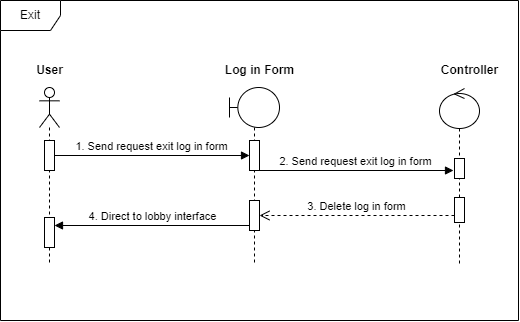

The diagram above was exported from draw.io. Its source (the exported page's mxGraphModel, read from the mxfile embedded in the PNG):
<mxGraphModel dx="2035" dy="1018" grid="1" gridSize="10" guides="1" tooltips="1" connect="1" arrows="1" fold="1" page="1" pageScale="1" pageWidth="850" pageHeight="1100" math="0" shadow="0">
  <root>
    <mxCell id="0" />
    <mxCell id="1" parent="0" />
    <mxCell id="2" value="Exit" style="shape=umlFrame;whiteSpace=wrap;html=1;pointerEvents=0;" vertex="1" parent="1">
      <mxGeometry x="3307" y="20" width="518" height="320" as="geometry" />
    </mxCell>
    <mxCell id="3" value="" style="shape=umlLifeline;perimeter=lifelinePerimeter;whiteSpace=wrap;html=1;container=1;dropTarget=0;collapsible=0;recursiveResize=0;outlineConnect=0;portConstraint=eastwest;newEdgeStyle={&quot;curved&quot;:0,&quot;rounded&quot;:0};participant=umlActor;" vertex="1" parent="1">
      <mxGeometry x="3346" y="107" width="20" height="176" as="geometry" />
    </mxCell>
    <mxCell id="4" value="" style="html=1;points=[[0,0,0,0,5],[0,1,0,0,-5],[1,0,0,0,5],[1,1,0,0,-5]];perimeter=orthogonalPerimeter;outlineConnect=0;targetShapes=umlLifeline;portConstraint=eastwest;newEdgeStyle={&quot;curved&quot;:0,&quot;rounded&quot;:0};" vertex="1" parent="3">
      <mxGeometry x="5" y="130" width="10" height="30" as="geometry" />
    </mxCell>
    <mxCell id="5" value="" style="html=1;points=[[0,0,0,0,5],[0,1,0,0,-5],[1,0,0,0,5],[1,1,0,0,-5]];perimeter=orthogonalPerimeter;outlineConnect=0;targetShapes=umlLifeline;portConstraint=eastwest;newEdgeStyle={&quot;curved&quot;:0,&quot;rounded&quot;:0};" vertex="1" parent="3">
      <mxGeometry x="5" y="53" width="10" height="30" as="geometry" />
    </mxCell>
    <mxCell id="6" value="" style="shape=umlLifeline;perimeter=lifelinePerimeter;whiteSpace=wrap;html=1;container=1;dropTarget=0;collapsible=0;recursiveResize=0;outlineConnect=0;portConstraint=eastwest;newEdgeStyle={&quot;curved&quot;:0,&quot;rounded&quot;:0};participant=umlBoundary;" vertex="1" parent="1">
      <mxGeometry x="3536" y="107" width="50" height="176" as="geometry" />
    </mxCell>
    <mxCell id="7" value="" style="html=1;points=[[0,0,0,0,5],[0,1,0,0,-5],[1,0,0,0,5],[1,1,0,0,-5]];perimeter=orthogonalPerimeter;outlineConnect=0;targetShapes=umlLifeline;portConstraint=eastwest;newEdgeStyle={&quot;curved&quot;:0,&quot;rounded&quot;:0};" vertex="1" parent="6">
      <mxGeometry x="20" y="113" width="10" height="30" as="geometry" />
    </mxCell>
    <mxCell id="8" value="" style="html=1;points=[[0,0,0,0,5],[0,1,0,0,-5],[1,0,0,0,5],[1,1,0,0,-5]];perimeter=orthogonalPerimeter;outlineConnect=0;targetShapes=umlLifeline;portConstraint=eastwest;newEdgeStyle={&quot;curved&quot;:0,&quot;rounded&quot;:0};" vertex="1" parent="6">
      <mxGeometry x="20" y="53" width="10" height="30" as="geometry" />
    </mxCell>
    <mxCell id="9" value="" style="shape=umlLifeline;perimeter=lifelinePerimeter;whiteSpace=wrap;html=1;container=1;dropTarget=0;collapsible=0;recursiveResize=0;outlineConnect=0;portConstraint=eastwest;newEdgeStyle={&quot;curved&quot;:0,&quot;rounded&quot;:0};participant=umlControl;" vertex="1" parent="1">
      <mxGeometry x="3746" y="108" width="40" height="175" as="geometry" />
    </mxCell>
    <mxCell id="10" value="" style="html=1;points=[[0,0,0,0,5],[0,1,0,0,-5],[1,0,0,0,5],[1,1,0,0,-5]];perimeter=orthogonalPerimeter;outlineConnect=0;targetShapes=umlLifeline;portConstraint=eastwest;newEdgeStyle={&quot;curved&quot;:0,&quot;rounded&quot;:0};" vertex="1" parent="9">
      <mxGeometry x="15" y="70" width="10" height="20" as="geometry" />
    </mxCell>
    <mxCell id="11" value="" style="html=1;points=[[0,0,0,0,5],[0,1,0,0,-5],[1,0,0,0,5],[1,1,0,0,-5]];perimeter=orthogonalPerimeter;outlineConnect=0;targetShapes=umlLifeline;portConstraint=eastwest;newEdgeStyle={&quot;curved&quot;:0,&quot;rounded&quot;:0};" vertex="1" parent="9">
      <mxGeometry x="15" y="109" width="10" height="25" as="geometry" />
    </mxCell>
    <mxCell id="12" value="Contr&lt;span style=&quot;color: rgba(0, 0, 0, 0); font-family: monospace; font-size: 0px; font-weight: 400; text-align: start;&quot;&gt;%3CmxGraphModel%3E%3Croot%3E%3CmxCell%20id%3D%220%22%2F%3E%3CmxCell%20id%3D%221%22%20parent%3D%220%22%2F%3E%3CmxCell%20id%3D%222%22%20value%3D%22Database%22%20style%3D%22text%3Balign%3Dcenter%3BfontStyle%3D1%3BverticalAlign%3Dmiddle%3BspacingLeft%3D3%3BspacingRight%3D3%3BstrokeColor%3Dnone%3Brotatable%3D0%3Bpoints%3D%5B%5B0%2C0.5%5D%2C%5B1%2C0.5%5D%5D%3BportConstraint%3Deastwest%3Bhtml%3D1%3B%22%20vertex%3D%221%22%20parent%3D%221%22%3E%3CmxGeometry%20x%3D%22760%22%20y%3D%2290%22%20width%3D%2280%22%20height%3D%2226%22%20as%3D%22geometry%22%2F%3E%3C%2FmxCell%3E%3C%2Froot%3E%3C%2FmxGraphModel%3E&lt;/span&gt;oller" style="text;align=center;fontStyle=1;verticalAlign=middle;spacingLeft=3;spacingRight=3;strokeColor=none;rotatable=0;points=[[0,0.5],[1,0.5]];portConstraint=eastwest;html=1;" vertex="1" parent="1">
      <mxGeometry x="3736" y="77" width="80" height="26" as="geometry" />
    </mxCell>
    <mxCell id="13" value="User" style="text;align=center;fontStyle=1;verticalAlign=middle;spacingLeft=3;spacingRight=3;strokeColor=none;rotatable=0;points=[[0,0.5],[1,0.5]];portConstraint=eastwest;html=1;" vertex="1" parent="1">
      <mxGeometry x="3316" y="77" width="80" height="26" as="geometry" />
    </mxCell>
    <mxCell id="14" value="Log in Form" style="text;align=center;fontStyle=1;verticalAlign=middle;spacingLeft=3;spacingRight=3;strokeColor=none;rotatable=0;points=[[0,0.5],[1,0.5]];portConstraint=eastwest;html=1;" vertex="1" parent="1">
      <mxGeometry x="3526" y="77" width="80" height="26" as="geometry" />
    </mxCell>
    <mxCell id="15" value="4. Direct to lobby interface" style="html=1;verticalAlign=bottom;endArrow=block;curved=0;rounded=0;exitX=0;exitY=1;exitDx=0;exitDy=-5;exitPerimeter=0;" edge="1" source="7" parent="1">
      <mxGeometry x="-0.002" width="80" relative="1" as="geometry">
        <mxPoint x="3526" y="300" as="sourcePoint" />
        <mxPoint x="3361" y="245" as="targetPoint" />
        <mxPoint as="offset" />
      </mxGeometry>
    </mxCell>
    <mxCell id="16" value="1. Send request exit log in form" style="html=1;verticalAlign=bottom;endArrow=block;curved=0;rounded=0;endFill=1;" edge="1" source="5" target="8" parent="1">
      <mxGeometry x="-0.002" width="80" relative="1" as="geometry">
        <mxPoint x="3365.3333333333335" y="173" as="sourcePoint" />
        <mxPoint x="3540" y="173" as="targetPoint" />
        <mxPoint as="offset" />
      </mxGeometry>
    </mxCell>
    <mxCell id="17" value="3. Delete log in form" style="html=1;verticalAlign=bottom;endArrow=open;dashed=1;endSize=8;curved=0;rounded=0;" edge="1" target="7" parent="1">
      <mxGeometry relative="1" as="geometry">
        <mxPoint x="3761" y="235" as="sourcePoint" />
        <mxPoint x="3571" y="235" as="targetPoint" />
        <mxPoint as="offset" />
      </mxGeometry>
    </mxCell>
    <mxCell id="18" value="2. Send request exit log in form" style="html=1;verticalAlign=bottom;endArrow=block;curved=0;rounded=0;endFill=1;" edge="1" parent="1">
      <mxGeometry x="-0.002" width="80" relative="1" as="geometry">
        <mxPoint x="3564.9999999999995" y="190" as="sourcePoint" />
        <mxPoint x="3759.9999999999995" y="190" as="targetPoint" />
        <mxPoint as="offset" />
      </mxGeometry>
    </mxCell>
  </root>
</mxGraphModel>